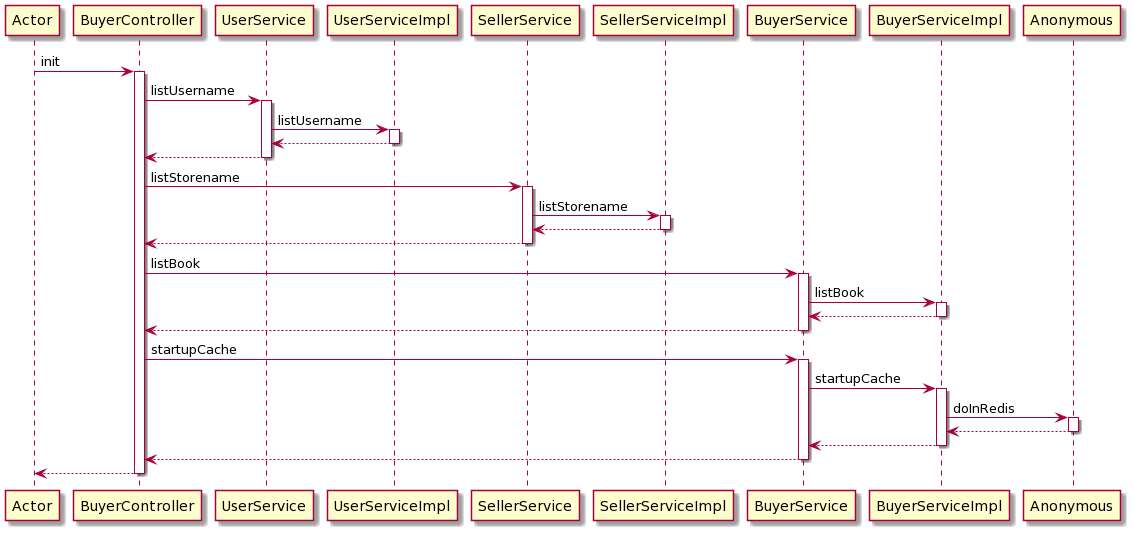

The diagram above was rendered by PlantUML. Its source (embedded in the PNG):
@startuml
participant Actor
Actor -> BuyerController : init
activate BuyerController
BuyerController -> UserService : listUsername
activate UserService
UserService -> UserServiceImpl : listUsername
activate UserServiceImpl
UserServiceImpl --> UserService
deactivate UserServiceImpl
UserService --> BuyerController
deactivate UserService
BuyerController -> SellerService : listStorename
activate SellerService
SellerService -> SellerServiceImpl : listStorename
activate SellerServiceImpl
SellerServiceImpl --> SellerService
deactivate SellerServiceImpl
SellerService --> BuyerController
deactivate SellerService
BuyerController -> BuyerService : listBook
activate BuyerService
BuyerService -> BuyerServiceImpl : listBook
activate BuyerServiceImpl
BuyerServiceImpl --> BuyerService
deactivate BuyerServiceImpl
BuyerService --> BuyerController
deactivate BuyerService
BuyerController -> BuyerService : startupCache
activate BuyerService
BuyerService -> BuyerServiceImpl : startupCache
activate BuyerServiceImpl
BuyerServiceImpl -> Anonymous : doInRedis
activate Anonymous
Anonymous --> BuyerServiceImpl
deactivate Anonymous
BuyerServiceImpl --> BuyerService
deactivate BuyerServiceImpl
BuyerService --> BuyerController
deactivate BuyerService
return
@enduml